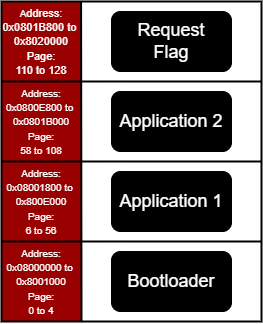

The diagram above was exported from draw.io. Its source (the exported page's mxGraphModel, read from the mxfile embedded in the PNG):
<mxGraphModel dx="668" dy="346" grid="1" gridSize="10" guides="1" tooltips="1" connect="1" arrows="1" fold="1" page="1" pageScale="1" pageWidth="1169" pageHeight="1654" math="0" shadow="0">
  <root>
    <mxCell id="0" />
    <mxCell id="1" parent="0" />
    <mxCell id="WyOrKLxbxXMdrAdsa_r--1" value="&lt;font color=&quot;#ffffff&quot; style=&quot;font-size: 18px;&quot;&gt;Request&lt;br&gt;Flag&lt;/font&gt;" style="rounded=1;whiteSpace=wrap;html=1;fillColor=#000000;strokeColor=#000000;" vertex="1" parent="1">
      <mxGeometry x="760" y="200" width="120" height="60" as="geometry" />
    </mxCell>
    <mxCell id="WyOrKLxbxXMdrAdsa_r--2" value="&lt;font color=&quot;#ffffff&quot;&gt;&lt;span style=&quot;font-size: 18px;&quot;&gt;Application 2&lt;/span&gt;&lt;/font&gt;" style="rounded=1;whiteSpace=wrap;html=1;fillColor=#000000;strokeColor=#000000;" vertex="1" parent="1">
      <mxGeometry x="760" y="280" width="120" height="60" as="geometry" />
    </mxCell>
    <mxCell id="WyOrKLxbxXMdrAdsa_r--3" value="&lt;font color=&quot;#ffffff&quot;&gt;&lt;span style=&quot;font-size: 18px;&quot;&gt;Application 1&lt;/span&gt;&lt;/font&gt;" style="rounded=1;whiteSpace=wrap;html=1;fillColor=#000000;strokeColor=#000000;" vertex="1" parent="1">
      <mxGeometry x="760" y="360" width="120" height="60" as="geometry" />
    </mxCell>
    <mxCell id="WyOrKLxbxXMdrAdsa_r--4" value="&lt;font color=&quot;#ffffff&quot;&gt;&lt;span style=&quot;font-size: 18px;&quot;&gt;Bootloader&lt;/span&gt;&lt;/font&gt;" style="rounded=1;whiteSpace=wrap;html=1;fillColor=#000000;strokeColor=#000000;" vertex="1" parent="1">
      <mxGeometry x="760" y="440" width="120" height="60" as="geometry" />
    </mxCell>
    <mxCell id="WyOrKLxbxXMdrAdsa_r--6" value="&lt;font color=&quot;#ffffff&quot;&gt;&lt;font style=&quot;&quot;&gt;&lt;font style=&quot;font-size: 10px;&quot;&gt;A&lt;/font&gt;&lt;span style=&quot;font-size: 11px;&quot;&gt;ddress:&lt;/span&gt;&lt;br&gt;&lt;span style=&quot;font-size: 11px;&quot;&gt;0x0801B800 to&amp;nbsp;&lt;/span&gt;&lt;br&gt;&lt;span style=&quot;font-size: 11px;&quot;&gt;0x8020000&lt;/span&gt;&lt;br&gt;&lt;span style=&quot;font-size: 11px;&quot;&gt;Page:&lt;/span&gt;&lt;br&gt;&lt;span style=&quot;font-size: 11px;&quot;&gt;110 to 128&lt;/span&gt;&lt;br&gt;&lt;/font&gt;&lt;/font&gt;" style="rounded=0;whiteSpace=wrap;html=1;fillColor=#990000;strokeColor=#990000;glass=0;" vertex="1" parent="1">
      <mxGeometry x="650" y="190" width="80" height="80" as="geometry" />
    </mxCell>
    <mxCell id="WyOrKLxbxXMdrAdsa_r--7" value="&lt;span style=&quot;color: rgb(255, 255, 255);&quot;&gt;&lt;font style=&quot;font-size: 10px;&quot;&gt;A&lt;/font&gt;&lt;/span&gt;&lt;font style=&quot;color: rgb(255, 255, 255);&quot; size=&quot;1&quot;&gt;ddress:&lt;br&gt;0x0800E800 to&amp;nbsp;&lt;br&gt;0x0801B000&lt;br&gt;Page:&lt;br&gt;58 to 108&lt;br&gt;&lt;/font&gt;" style="rounded=0;whiteSpace=wrap;html=1;fillColor=#990000;strokeColor=#990000;" vertex="1" parent="1">
      <mxGeometry x="650" y="270" width="80" height="80" as="geometry" />
    </mxCell>
    <mxCell id="WyOrKLxbxXMdrAdsa_r--8" value="&lt;span style=&quot;color: rgb(255, 255, 255);&quot;&gt;&lt;font style=&quot;font-size: 10px;&quot;&gt;A&lt;/font&gt;&lt;/span&gt;&lt;font style=&quot;color: rgb(255, 255, 255);&quot; size=&quot;1&quot;&gt;ddress:&lt;br&gt;0x08001800 to&amp;nbsp;&lt;br&gt;0x800E000&lt;br&gt;Page:&lt;br&gt;6 to 56&lt;br&gt;&lt;/font&gt;" style="rounded=0;whiteSpace=wrap;html=1;fillColor=#990000;strokeColor=#990000;" vertex="1" parent="1">
      <mxGeometry x="650" y="350" width="80" height="80" as="geometry" />
    </mxCell>
    <mxCell id="WyOrKLxbxXMdrAdsa_r--9" value="&lt;span style=&quot;color: rgb(255, 255, 255);&quot;&gt;&lt;font style=&quot;font-size: 10px;&quot;&gt;A&lt;/font&gt;&lt;/span&gt;&lt;font style=&quot;color: rgb(255, 255, 255);&quot; size=&quot;1&quot;&gt;ddress:&lt;br&gt;0x08000000 to&amp;nbsp;&lt;br&gt;0x8001000&lt;br&gt;Page:&lt;br&gt;0 to 4&lt;/font&gt;" style="rounded=0;whiteSpace=wrap;html=1;fillColor=#990000;strokeColor=#990000;" vertex="1" parent="1">
      <mxGeometry x="650" y="430" width="80" height="80" as="geometry" />
    </mxCell>
    <mxCell id="WyOrKLxbxXMdrAdsa_r--11" value="" style="rounded=0;whiteSpace=wrap;html=1;fontSize=18;fontColor=#FFFFFF;strokeColor=#000000;fillColor=none;strokeWidth=2;" vertex="1" parent="1">
      <mxGeometry x="650" y="190" width="260" height="320" as="geometry" />
    </mxCell>
    <mxCell id="WyOrKLxbxXMdrAdsa_r--12" value="" style="endArrow=none;html=1;rounded=0;fontSize=18;fontColor=#FFFFFF;strokeWidth=2;exitX=1;exitY=1;exitDx=0;exitDy=0;entryX=0.306;entryY=-0.001;entryDx=0;entryDy=0;entryPerimeter=0;" edge="1" parent="1" source="WyOrKLxbxXMdrAdsa_r--9" target="WyOrKLxbxXMdrAdsa_r--11">
      <mxGeometry width="50" height="50" relative="1" as="geometry">
        <mxPoint x="730" y="490" as="sourcePoint" />
        <mxPoint x="730" y="210" as="targetPoint" />
      </mxGeometry>
    </mxCell>
    <mxCell id="WyOrKLxbxXMdrAdsa_r--14" value="" style="endArrow=none;html=1;rounded=0;fontSize=18;fontColor=#FFFFFF;strokeWidth=2;exitX=0;exitY=0.25;exitDx=0;exitDy=0;entryX=1;entryY=0.25;entryDx=0;entryDy=0;" edge="1" parent="1">
      <mxGeometry width="50" height="50" relative="1" as="geometry">
        <mxPoint x="650" y="350.0000000000001" as="sourcePoint" />
        <mxPoint x="910" y="350" as="targetPoint" />
      </mxGeometry>
    </mxCell>
    <mxCell id="WyOrKLxbxXMdrAdsa_r--15" value="" style="endArrow=none;html=1;rounded=0;fontSize=18;fontColor=#FFFFFF;strokeWidth=2;exitX=0;exitY=0.25;exitDx=0;exitDy=0;entryX=1;entryY=0.25;entryDx=0;entryDy=0;" edge="1" parent="1">
      <mxGeometry width="50" height="50" relative="1" as="geometry">
        <mxPoint x="650" y="430.0000000000001" as="sourcePoint" />
        <mxPoint x="910" y="430" as="targetPoint" />
      </mxGeometry>
    </mxCell>
    <mxCell id="WyOrKLxbxXMdrAdsa_r--16" value="" style="endArrow=none;html=1;rounded=0;fontSize=18;fontColor=#FFFFFF;strokeWidth=2;exitX=0;exitY=0.25;exitDx=0;exitDy=0;entryX=1;entryY=0.25;entryDx=0;entryDy=0;" edge="1" parent="1">
      <mxGeometry width="50" height="50" relative="1" as="geometry">
        <mxPoint x="650" y="270.0000000000001" as="sourcePoint" />
        <mxPoint x="910" y="270" as="targetPoint" />
      </mxGeometry>
    </mxCell>
  </root>
</mxGraphModel>